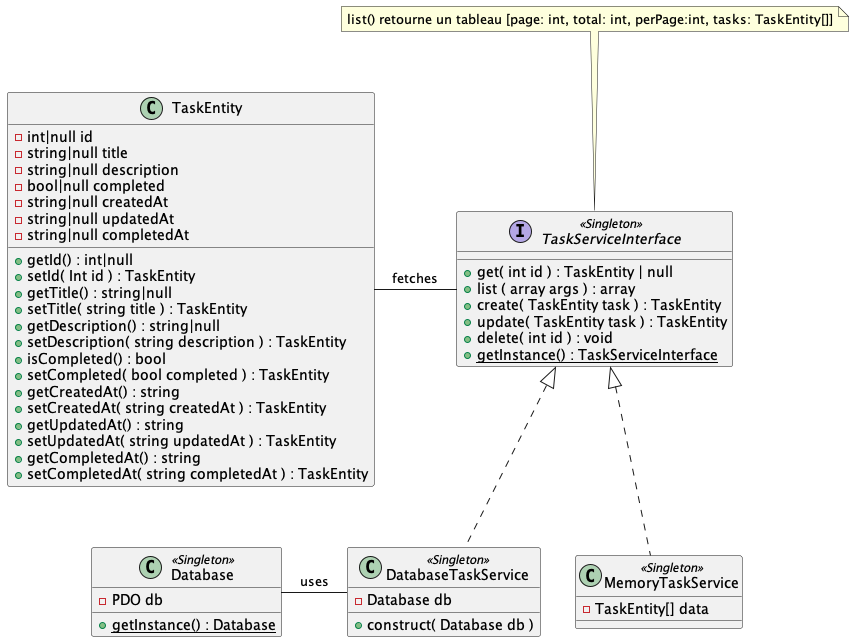

The diagram above was rendered by PlantUML. Its source (embedded in the PNG):
@startuml

'Entity
class TaskEntity {
  - int|null id
  - string|null title
  - string|null description
  - bool|null completed
  - string|null createdAt
  - string|null updatedAt
  - string|null completedAt
  + getId() : int|null
  + setId( Int id ) : TaskEntity
  + getTitle() : string|null
  + setTitle( string title ) : TaskEntity
  + getDescription() : string|null
  + setDescription( string description ) : TaskEntity
  + isCompleted() : bool
  + setCompleted( bool completed ) : TaskEntity
  + getCreatedAt() : string
  + setCreatedAt( string createdAt ) : TaskEntity
  + getUpdatedAt() : string
  + setUpdatedAt( string updatedAt ) : TaskEntity
  + getCompletedAt() : string
  + setCompletedAt( string completedAt ) : TaskEntity
}

'Services
note top of TaskServiceInterface : list() retourne un tableau [page: int, total: int, perPage:int, tasks: TaskEntity[]]

interface TaskServiceInterface<<Singleton>> {
  + get( int id ) : TaskEntity | null
  + list ( array args ) : array
  + create( TaskEntity task ) : TaskEntity
  + update( TaskEntity task ) : TaskEntity
  + delete( int id ) : void
  + {static} getInstance() : TaskServiceInterface
}

class MemoryTaskService<<Singleton>> implements TaskServiceInterface {
  - TaskEntity[] data
}

class DatabaseTaskService<<Singleton>> implements TaskServiceInterface {
  - Database db
  + construct( Database db )
}

'Common
class Database <<Singleton>> {
  - PDO db
  + {static} getInstance() : Database
}

'Relations
TaskEntity -right- TaskServiceInterface : fetches
DatabaseTaskService -left- Database : uses

@enduml